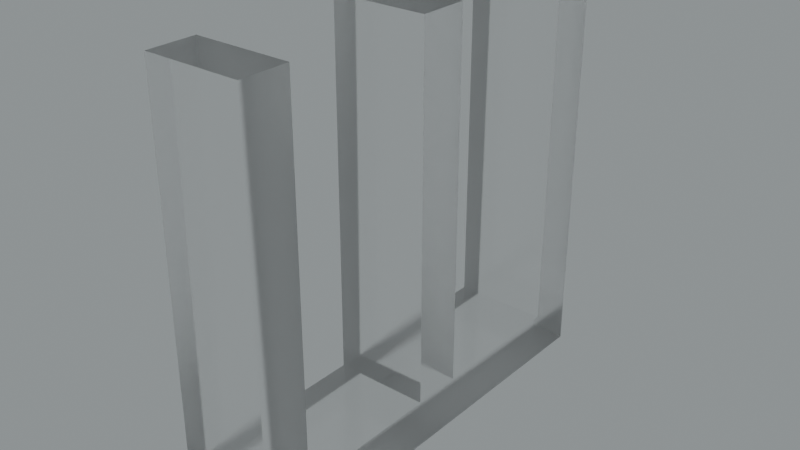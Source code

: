 # Source: blend.blend  (saved by Blender 3.5.10; exported with 4.5.12 LTS)
import bpy
from mathutils import Matrix  # noqa: F401  (used for matrix-valued properties, if any)

bpy.ops.wm.read_factory_settings(use_empty=True)
scene = bpy.context.scene
scene.name = 'Scene'

# ---- collections
col_collection = bpy.data.collections.new('Collection'); scene.collection.children.link(col_collection)

# ---- images (referenced by path relative to the original .blend; pixels are not part of the script)
import os
ASSET_DIR = os.environ.get("B2B_ASSET_DIR", "")  # directory of the original .blend (textures are referenced by path, not embedded)
HERE = os.path.dirname(os.path.abspath(__file__))  # packed textures are extracted next to this script under _unpacked/

def load_image(name, relpath, width, height, colorspace="sRGB"):
    """Load a texture the original file referenced (path relative to the .blend, or extracted next to this script)."""
    p = next((c for c in (os.path.join(HERE, relpath), os.path.join(ASSET_DIR, relpath)) if relpath and os.path.exists(c)), "")
    if p:
        img = bpy.data.images.load(p, check_existing=True)
        img.name = name
    else:  # same state as the original file: an image datablock whose file is absent (Cycles renders it pink)
        img = bpy.data.images.new(name, width, height)
        img.source = "FILE"
        img.filepath = "//" + (relpath or name)
    img.colorspace_settings.name = colorspace
    return img
img_satara_night_4k_hdr = load_image('satara_night_4k.hdr', 'satara_night_4k.hdr', 1024, 1024, 'Linear Rec.709')

# ---- materials (node trees are filled in below, after node groups)
mat_material_023 = bpy.data.materials.new('Material.023')

# ---- material node trees
mat_material_023.use_nodes = True; mat_material_023.node_tree.nodes.clear()
_N = mat_material_023.node_tree.nodes; _L = mat_material_023.node_tree.links
n0 = _N.new('ShaderNodeMixShader'); n0.name = 'Mix Shader'; n0.location = (272, 341)
n1 = _N.new('ShaderNodeOutputMaterial'); n1.name = 'Material Output.001'; n1.location = (448, 367)
n2 = _N.new('ShaderNodeLayerWeight'); n2.name = 'Layer Weight'; n2.location = (102, 396)
n2.inputs[0].default_value = 0.1
n3 = _N.new('ShaderNodeBsdfAnisotropic'); n3.name = 'Glossy BSDF'; n3.location = (-65, 184)
n3.width = 280
n3.distribution = 'GGX'
n3.inputs[1].default_value = 0.6
n4 = _N.new('ShaderNodeBsdfGlass'); n4.name = 'Glass BSDF'; n4.location = (-237, 297)
n4.distribution = 'BECKMANN'
n4.inputs[1].default_value = 0.2
_L.new(n3.outputs[0], n0.inputs[2])
_L.new(n2.outputs[0], n0.inputs[0])
_L.new(n4.outputs[0], n0.inputs[1])
_L.new(n0.outputs[0], n1.inputs[0])
n1.is_active_output = True

# ---- world
world_world = bpy.data.worlds.new('World'); scene.world = world_world
world_world.use_nodes = True; world_world.node_tree.nodes.clear()
_N = world_world.node_tree.nodes; _L = world_world.node_tree.links
n0 = _N.new('ShaderNodeBackground'); n0.name = 'Background.001'; n0.location = (26, -164)
n1 = _N.new('ShaderNodeBackground'); n1.name = 'Background'; n1.location = (337, 91)
n1.inputs[0].default_value = (0.05088, 0.05088, 0.05088, 1.0)
n2 = _N.new('ShaderNodeOutputWorld'); n2.name = 'World Output'; n2.location = (512, 287)
n3 = _N.new('ShaderNodeValToRGB'); n3.name = 'ColorRamp'; n3.location = (98, 373)
while len(n3.color_ramp.elements) > 1: n3.color_ramp.elements.remove(n3.color_ramp.elements[-1])
n3.color_ramp.elements[0].position = 0.0; n3.color_ramp.elements[0].color = (0.0, 0.0, 0.0, 1.0)
_e = n3.color_ramp.elements.new(1.0); _e.color = (0.8561, 0.9404, 0.9606, 1.0)
n4 = _N.new('ShaderNodeTexEnvironment'); n4.name = 'Environment Texture'; n4.location = (-269, 312)
n4.image = img_satara_night_4k_hdr
_L.new(n4.outputs[0], n3.inputs[0])
_L.new(n3.outputs[0], n2.inputs[0])
n2.is_active_output = True
world_world.color = (0.05088, 0.05088, 0.05088)
world_world.use_sun_shadow = False
world_world.sun_shadow_jitter_overblur = 0.0

# ---- meshes
me_x = bpy.data.meshes.new('Ш')
me_x.from_pydata([(172.6, -90.0, 0.0), (195.6, -90.0, 0.0), (195.6, -90.0, 5.0), (172.6, -90.0, 5.0), (172.6, -68.24, 5.0), (172.6, -68.24, 0.0), (175.1, -68.24, 0.0), (175.1, -68.24, 5.0), (175.1, -87.44, 0.0), (175.1, -87.44, 5.0), (182.8, -87.44, 0.0), (182.8, -87.44, 5.0), (182.8, -68.24, 0.0), (182.8, -68.24, 5.0), (185.4, -68.24, 0.0), (185.4, -68.24, 5.0), (185.4, -87.44, 0.0), (185.4, -87.44, 5.0), (193.0, -87.44, 0.0), (193.0, -87.44, 5.0), (193.0, -68.24, 0.0), (193.0, -68.24, 5.0), (195.6, -68.24, 0.0), (195.6, -68.24, 5.0)], [], [(0, 1, 2), (0, 2, 3), (4, 0, 3), (5, 0, 4), (6, 5, 4), (6, 4, 7), (8, 6, 7), (8, 7, 9), (10, 8, 9), (10, 9, 11), (12, 10, 11), (12, 11, 13), (14, 12, 13), (14, 13, 15), (16, 14, 15), (16, 15, 17), (18, 16, 17), (18, 17, 19), (20, 18, 19), (20, 19, 21), (22, 20, 21), (22, 21, 23), (2, 22, 23), (1, 22, 2), (0, 8, 10), (8, 0, 5), (16, 18, 1), (0, 10, 1), (10, 16, 1), (8, 5, 6), (16, 10, 12), (16, 12, 14), (18, 20, 22), (1, 18, 22), (11, 9, 3), (4, 3, 9), (2, 19, 17), (2, 11, 3), (2, 17, 11), (7, 4, 9), (13, 11, 17), (15, 13, 17), (23, 21, 19), (23, 19, 2)])
me_x.materials.append(mat_material_023)
me_x.update()

# ---- objects
ob_x = bpy.data.objects.new('Ш', me_x)

# ---- transforms, parenting, visibility, modifiers, constraints
ob_x.location = (-4.024e-17, -11.89, 6.289)
ob_x.rotation_euler = (-4.712, 2.22e-16, -4.712)
ob_x.scale = (0.06906, 0.06906, 0.06906)

# ---- collection membership
col_collection.objects.link(ob_x)

# ---- scene / render settings (as saved in the file)
scene.frame_start = 1; scene.frame_end = 250; scene.frame_set(0)
scene.render.engine = 'CYCLES'
scene.render.film_transparent = True
scene.cycles.samples = 16
scene.cycles.sampling_pattern = 'TABULATED_SOBOL'
scene.cycles.use_adaptive_sampling = False
scene.cycles.use_light_tree = False
scene.cycles.film_transparent_glass = True
scene.cycles.film_transparent_roughness = 1.0
scene.eevee.use_raytracing = True
scene.view_settings.view_transform = 'Filmic'
bpy.context.view_layer.update()

# ---- added for rendering (the .blend has no active camera): camera
cam_auto = bpy.data.cameras.new('AutoCamera')
cam_auto.lens = 50.0
cam_auto.sensor_width = 36.0
cam_auto.clip_end = 1000.0
ob_auto_camera = bpy.data.objects.new('AutoCamera', cam_auto)
scene.collection.objects.link(ob_auto_camera)
ob_auto_camera.location = (2.22276, -1.63316, 2.46515)
ob_auto_camera.rotation_euler = (1.09748, -7.21219e-08, 0.694738)
scene.camera = ob_auto_camera
bpy.context.view_layer.update()
